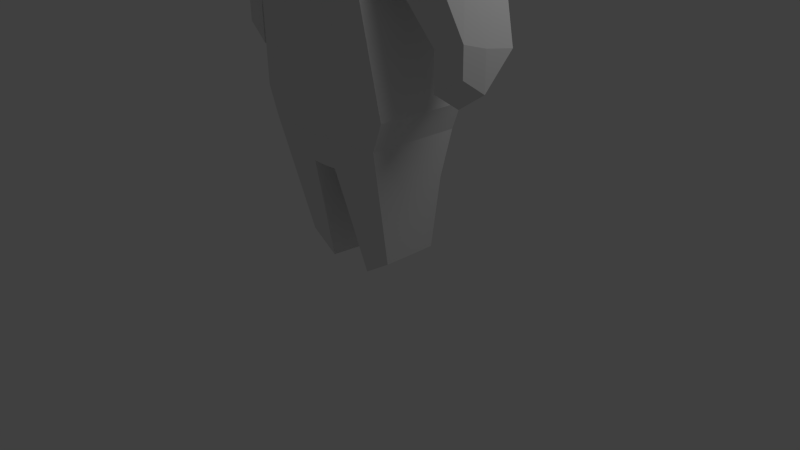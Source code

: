# Source: smallchar.blend  (saved by Blender 2.65.0; exported with 4.5.12 LTS)
import bpy
from mathutils import Matrix  # noqa: F401  (used for matrix-valued properties, if any)

bpy.ops.wm.read_factory_settings(use_empty=True)
scene = bpy.context.scene
scene.name = 'Scene'

# ---- collections
col_collection_1 = bpy.data.collections.new('Collection 1'); scene.collection.children.link(col_collection_1)

# ---- materials (node trees are filled in below, after node groups)
mat_material = bpy.data.materials.new('Material')
mat_material.alpha_threshold = 0.0
mat_material.use_transparent_shadow = False
mat_material.roughness = 0.5
mat_material.line_color = (0.0, 0.0, 0.0, 1.0)

# ---- material node trees

# ---- world
world_world = bpy.data.worlds.new('World'); scene.world = world_world
world_world.color = (0.05088, 0.05088, 0.05088)
world_world.use_sun_shadow = False
world_world.sun_shadow_jitter_overblur = 0.0
world_world.cycles.sampling_method = 'MANUAL'
world_world.cycles.sample_map_resolution = 256

# ---- cameras
cam_camera = bpy.data.cameras.new('Camera')
cam_camera.clip_end = 100.0
cam_camera.lens = 35.0
cam_camera.sensor_width = 32.0
cam_camera.sensor_height = 18.0
cam_camera.ortho_scale = 7.314
cam_camera.dof.focus_distance = 0.0
cam_camera.dof.aperture_fstop = 128.0

# ---- lights
light_lamp = bpy.data.lights.new('Lamp', 'POINT')
light_lamp.transmission_factor = 0.0
light_lamp.cutoff_distance = 30.0
light_lamp.energy = 100.0
light_lamp.shadow_buffer_clip_start = 1.001
light_lamp.shadow_soft_size = 1.0
light_lamp.shadow_maximum_resolution = 0.006
light_lamp.use_absolute_resolution = True
light_lamp.cycles.use_multiple_importance_sampling = False

# ---- meshes
me_cube = bpy.data.meshes.new('Cube')
me_cube.from_pydata([(0.8873, 0.8044, 5.525), (0.8873, -0.8176, 5.202), (1.0, 1.074, 7.709), (1.0, -1.025, 7.202), (0.0, 1.023, 5.525), (0.0, -1.002, 5.202), (0.0, 1.293, 7.709), (-5.364e-07, -1.26, 7.202), (1.0, 0.826, 6.202), (1.0, -1.025, 6.042), (-2.682e-07, -1.26, 6.042), (2.086e-07, 1.044, 6.202), (0.0, 0.008413, 7.694), (0.1474, -0.01884, 1.408), (1.131, 0.008413, 7.633), (1.018, 0.004203, 5.202), (1.131, -0.09952, 6.122), (0.5102, 0.004203, 5.15), (5.96e-08, -0.4238, 5.142), (1.192e-07, 0.4741, 5.145), (0.0, -0.7177, 1.45), (0.5102, 0.004203, 4.962), (5.96e-08, -0.4238, 5.003), (1.192e-07, 0.4741, 5.006), (0.5251, -0.3939, 5.004), (0.4968, 0.4773, 4.969), (0.5251, -0.3939, 5.193), (0.4968, 0.4773, 5.157), (0.7562, -0.01884, 4.867), (0.0, -0.7641, 4.807), (0.0, 0.7993, 4.934), (0.789, -0.7121, 4.81), (0.7264, 0.7543, 4.876), (0.7562, -0.01884, 3.88), (0.0, -0.9098, 3.848), (0.0, 1.093, 4.003), (0.789, -0.8578, 3.851), (0.7264, 1.024, 3.945), (0.9594, -0.01884, 2.153), (0.0, -1.062, 2.346), (0.0, 1.049, 2.422), (0.9922, -0.7132, 2.199), (0.9297, 0.5895, 2.121), (0.8234, -0.01884, 1.793), (0.0, -0.7652, 1.835), (0.0, 0.5839, 1.819), (0.8562, -0.7132, 1.838), (0.7937, 0.5895, 1.761), (0.0, 0.5839, 1.434), (0.1802, -0.7132, 1.453), (0.1176, 0.5895, 1.375), (0.2968, 0.0003395, -0.002407), (0.6749, 0.0003395, 0.2436), (0.6932, -0.3874, 0.2689), (0.6583, 0.3804, 0.2255), (0.3152, -0.3874, 0.02291), (0.2802, 0.3804, -0.0205), (1.579, -0.101, 3.92), (1.507, -0.4792, 3.892), (1.634, 0.394, 3.903), (1.202, -0.08015, 3.575), (1.132, -0.5373, 3.577), (1.314, 0.5602, 3.589), (1.864, -0.07789, 3.047), (1.808, -0.3471, 3.127), (1.897, 0.2918, 2.988), (1.515, -0.08699, 2.913), (1.468, -0.4087, 3.03), (1.595, 0.3874, 2.83), (1.864, -0.07789, 2.571), (1.808, -0.3471, 2.767), (1.515, -0.08699, 2.33), (1.468, -0.4087, 2.563), (0.2048, -0.01146, 0.877), (0.2321, -0.5872, 0.9146), (0.7663, -0.01146, 1.197), (0.7935, -0.5872, 1.235), (0.7416, 0.4519, 1.17), (0.1802, 0.4519, 0.8502), (0.0, -0.02593, 1.442)], [], [(16, 14, 3, 9), (50, 48, 45, 47), (14, 12, 7, 3), (9, 3, 7, 10), (8, 0, 4, 11), (15, 16, 9, 1), (1, 9, 10, 5), (2, 8, 11, 6), (8, 2, 14, 16), (22, 24, 26, 18), (0, 8, 16, 15), (2, 6, 12, 14), (76, 75, 43, 46), (15, 1, 5, 18, 26, 17), (0, 15, 17, 27, 19, 4), (44, 20, 49, 46), (25, 23, 19, 27), (74, 73, 51, 55), (21, 25, 27, 17), (24, 21, 17, 26), (32, 30, 23, 25), (22, 29, 31, 24), (31, 28, 21, 24), (28, 32, 25, 21), (29, 34, 36, 31), (31, 36, 61, 58), (37, 35, 30, 32), (58, 57, 28, 31), (42, 40, 35, 37), (41, 38, 33, 36), (34, 39, 41, 36), (38, 42, 37, 33), (43, 47, 42, 38), (47, 45, 40, 42), (46, 43, 38, 41), (39, 44, 46, 41), (51, 56, 54, 52), (55, 51, 52, 53), (78, 77, 54, 56), (73, 78, 56, 51), (76, 74, 55, 53), (75, 77, 47, 43), (64, 63, 57, 58), (58, 61, 67, 64), (36, 33, 60, 61), (57, 59, 32, 28), (37, 32, 59, 62), (33, 37, 62, 60), (67, 66, 71, 72), (60, 62, 68, 66), (61, 60, 66, 67), (62, 59, 65, 68), (63, 65, 59, 57), (64, 67, 72, 70), (70, 69, 63, 64), (53, 52, 75, 76), (49, 13, 73, 74), (50, 47, 77, 78), (13, 50, 78, 73), (46, 49, 74, 76), (52, 54, 77, 75), (69, 65, 63), (72, 71, 69, 70), (66, 68, 71), (68, 65, 69, 71), (20, 79, 13, 49), (50, 13, 79, 48)])
me_cube.materials.append(mat_material)
me_cube.use_remesh_preserve_volume = False
me_cube.use_remesh_preserve_attributes = False
me_cube.use_mirror_vertex_groups = False
me_cube.update()
arm_armature = bpy.data.armatures.new('Armature')  # bones are not reproduced

# ---- objects
ob_armature = bpy.data.objects.new('Armature', arm_armature)
ob_cube = bpy.data.objects.new('Cube', me_cube)
ob_lamp = bpy.data.objects.new('Lamp', light_lamp)
ob_camera = bpy.data.objects.new('Camera', cam_camera)

# ---- transforms, parenting, visibility, modifiers, constraints
ob_armature.location = (0.0, -0.02593, 1.442)
ob_armature.scale = (-5.882, 5.882, 5.882)
ob_armature.show_in_front = True
ob_armature.lineart.crease_threshold = 0.0
ob_cube.location = (0.0, 0.0, 0.0)
ob_cube.lock_rotations_4d = False
ob_cube.empty_display_type = 'ARROWS'
ob_cube.lineart.crease_threshold = 0.0
_m = ob_cube.modifiers.new('Mirror', 'MIRROR')
_m.use_clip = True
ob_lamp.location = (4.076, 1.005, 5.904)
ob_lamp.rotation_euler = (0.6503, 0.05522, 1.866)
ob_lamp.lock_rotations_4d = False
ob_lamp.empty_display_type = 'ARROWS'
ob_lamp.color = (0.0, 0.0, 0.0, 0.0)
ob_lamp.lineart.crease_threshold = 0.0
ob_camera.location = (7.481, -6.508, 5.344)
ob_camera.rotation_euler = (1.109, 0.01082, 0.8149)
ob_camera.lock_rotations_4d = False
ob_camera.empty_display_type = 'ARROWS'
ob_camera.color = (0.0, 0.0, 0.0, 0.0)
ob_camera.display_type = 'WIRE'
ob_camera.lineart.crease_threshold = 0.0

# ---- collection membership
col_collection_1.objects.link(ob_armature)
col_collection_1.objects.link(ob_cube)
col_collection_1.objects.link(ob_lamp)
col_collection_1.objects.link(ob_camera)

# ---- scene / render settings (as saved in the file)
scene.camera = ob_camera
scene.frame_start = 1; scene.frame_end = 250; scene.frame_set(1)
scene.render.engine = 'BLENDER_EEVEE_NEXT'
scene.render.image_settings.color_mode = 'RGB'
scene.render.image_settings.compression = 90
scene.render.resolution_percentage = 50
scene.render.dither_intensity = 0.0
scene.render.bake_margin = 2
scene.render.bake_bias = 0.0
scene.cycles.use_denoising = False
scene.cycles.samples = 10
scene.cycles.sampling_pattern = 'TABULATED_SOBOL'
scene.cycles.light_sampling_threshold = 0.0
scene.cycles.use_adaptive_sampling = False
scene.cycles.use_light_tree = False
scene.cycles.blur_glossy = 0.0
scene.cycles.volume_bounces = 1
scene.cycles.pixel_filter_type = 'GAUSSIAN'
scene.cycles.sample_clamp_indirect = 0.0
scene.view_settings.view_transform = 'Standard'
bpy.context.view_layer.update()
